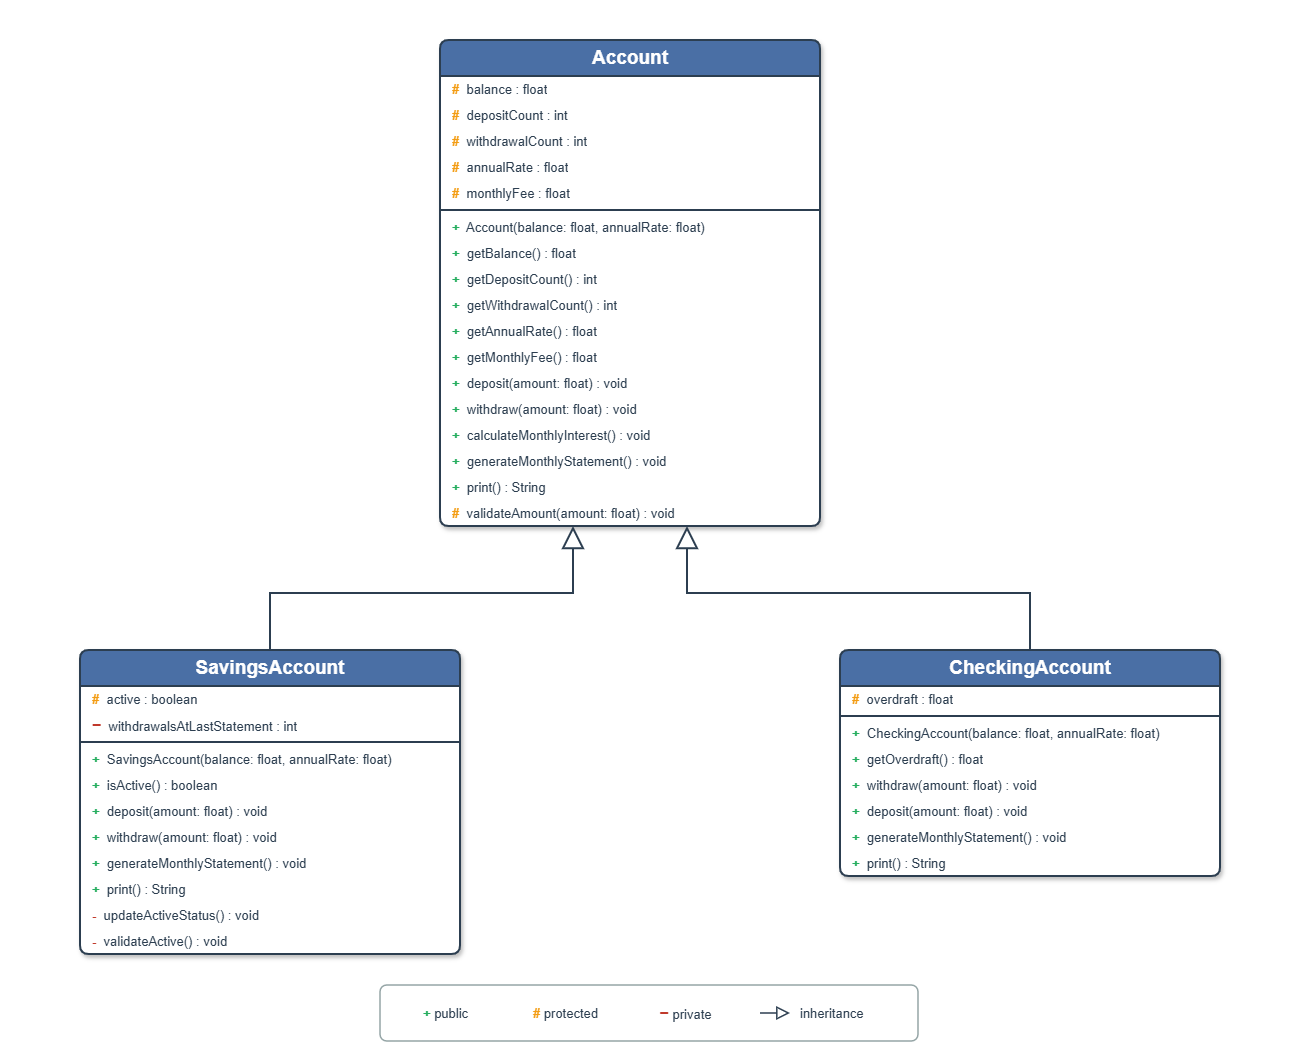

The diagram above was exported from draw.io. Its source (the exported page's mxGraphModel, read from the mxfile embedded in the PNG):
<mxGraphModel dx="1548" dy="1066" grid="1" gridSize="10" guides="1" tooltips="1" connect="1" arrows="1" fold="1" page="1" pageScale="1" pageWidth="1300" pageHeight="1050" math="0" shadow="0">
  <root>
    <mxCell id="0" />
    <mxCell id="1" parent="0" />
    <mxCell id="acc" parent="1" style="swimlane;rounded=1;arcSize=8;whiteSpace=wrap;html=1;fillColor=#4A6FA5;fontColor=#ffffff;fontStyle=1;fontSize=19;strokeColor=#2C3E50;strokeWidth=2;swimlaneFillColor=#ffffff;startSize=36;align=center;verticalAlign=middle;shadow=1;" value="Account" vertex="1">
      <mxGeometry height="486" width="380" x="440" y="40" as="geometry" />
    </mxCell>
    <mxCell id="acc-a1" parent="acc" style="text;html=1;align=left;verticalAlign=middle;spacingLeft=10;spacingRight=4;overflow=hidden;rotatable=0;fontSize=13;fontColor=#2C3E50;points=[[0,0.5],[1,0.5]];portConstraint=eastwest;" value="&lt;span style=&quot;color:#F39C12;font-weight:bold;&quot;&gt;#&lt;/span&gt;&amp;nbsp;&amp;nbsp;balance : float" vertex="1">
      <mxGeometry height="26" width="380" y="36" as="geometry" />
    </mxCell>
    <mxCell id="acc-a2" parent="acc" style="text;html=1;align=left;verticalAlign=middle;spacingLeft=10;spacingRight=4;overflow=hidden;rotatable=0;fontSize=13;fontColor=#2C3E50;points=[[0,0.5],[1,0.5]];portConstraint=eastwest;" value="&lt;span style=&quot;color:#F39C12;font-weight:bold;&quot;&gt;#&lt;/span&gt;&amp;nbsp;&amp;nbsp;depositCount : int" vertex="1">
      <mxGeometry height="26" width="380" y="62" as="geometry" />
    </mxCell>
    <mxCell id="acc-a3" parent="acc" style="text;html=1;align=left;verticalAlign=middle;spacingLeft=10;spacingRight=4;overflow=hidden;rotatable=0;fontSize=13;fontColor=#2C3E50;points=[[0,0.5],[1,0.5]];portConstraint=eastwest;" value="&lt;span style=&quot;color:#F39C12;font-weight:bold;&quot;&gt;#&lt;/span&gt;&amp;nbsp;&amp;nbsp;withdrawalCount : int" vertex="1">
      <mxGeometry height="26" width="380" y="88" as="geometry" />
    </mxCell>
    <mxCell id="acc-a4" parent="acc" style="text;html=1;align=left;verticalAlign=middle;spacingLeft=10;spacingRight=4;overflow=hidden;rotatable=0;fontSize=13;fontColor=#2C3E50;points=[[0,0.5],[1,0.5]];portConstraint=eastwest;" value="&lt;span style=&quot;color:#F39C12;font-weight:bold;&quot;&gt;#&lt;/span&gt;&amp;nbsp;&amp;nbsp;annualRate : float" vertex="1">
      <mxGeometry height="26" width="380" y="114" as="geometry" />
    </mxCell>
    <mxCell id="acc-a5" parent="acc" style="text;html=1;align=left;verticalAlign=middle;spacingLeft=10;spacingRight=4;overflow=hidden;rotatable=0;fontSize=13;fontColor=#2C3E50;points=[[0,0.5],[1,0.5]];portConstraint=eastwest;" value="&lt;span style=&quot;color:#F39C12;font-weight:bold;&quot;&gt;#&lt;/span&gt;&amp;nbsp;&amp;nbsp;monthlyFee : float" vertex="1">
      <mxGeometry height="26" width="380" y="140" as="geometry" />
    </mxCell>
    <mxCell id="acc-sep" parent="acc" style="line;strokeWidth=2;strokeColor=#2C3E50;fillColor=none;align=left;verticalAlign=middle;spacingTop=-1;spacingBottom=-1;rotatable=0;points=[[0,0.5],[1,0.5]];portConstraint=eastwest;html=1;" value="" vertex="1">
      <mxGeometry height="8" width="380" y="166" as="geometry" />
    </mxCell>
    <mxCell id="acc-o1" parent="acc" style="text;html=1;align=left;verticalAlign=middle;spacingLeft=10;spacingRight=4;overflow=hidden;rotatable=0;fontSize=13;fontColor=#2C3E50;points=[[0,0.5],[1,0.5]];portConstraint=eastwest;" value="&lt;span style=&quot;color:#27AE60;font-weight:bold;&quot;&gt;+&lt;/span&gt;&amp;nbsp;&amp;nbsp;Account(balance: float, annualRate: float)" vertex="1">
      <mxGeometry height="26" width="380" y="174" as="geometry" />
    </mxCell>
    <mxCell id="acc-o2" parent="acc" style="text;html=1;align=left;verticalAlign=middle;spacingLeft=10;spacingRight=4;overflow=hidden;rotatable=0;fontSize=13;fontColor=#2C3E50;points=[[0,0.5],[1,0.5]];portConstraint=eastwest;" value="&lt;span style=&quot;color:#27AE60;font-weight:bold;&quot;&gt;+&lt;/span&gt;&amp;nbsp;&amp;nbsp;getBalance() : float" vertex="1">
      <mxGeometry height="26" width="380" y="200" as="geometry" />
    </mxCell>
    <mxCell id="acc-o3" parent="acc" style="text;html=1;align=left;verticalAlign=middle;spacingLeft=10;spacingRight=4;overflow=hidden;rotatable=0;fontSize=13;fontColor=#2C3E50;points=[[0,0.5],[1,0.5]];portConstraint=eastwest;" value="&lt;span style=&quot;color:#27AE60;font-weight:bold;&quot;&gt;+&lt;/span&gt;&amp;nbsp;&amp;nbsp;getDepositCount() : int" vertex="1">
      <mxGeometry height="26" width="380" y="226" as="geometry" />
    </mxCell>
    <mxCell id="acc-o4" parent="acc" style="text;html=1;align=left;verticalAlign=middle;spacingLeft=10;spacingRight=4;overflow=hidden;rotatable=0;fontSize=13;fontColor=#2C3E50;points=[[0,0.5],[1,0.5]];portConstraint=eastwest;" value="&lt;span style=&quot;color:#27AE60;font-weight:bold;&quot;&gt;+&lt;/span&gt;&amp;nbsp;&amp;nbsp;getWithdrawalCount() : int" vertex="1">
      <mxGeometry height="26" width="380" y="252" as="geometry" />
    </mxCell>
    <mxCell id="acc-o5" parent="acc" style="text;html=1;align=left;verticalAlign=middle;spacingLeft=10;spacingRight=4;overflow=hidden;rotatable=0;fontSize=13;fontColor=#2C3E50;points=[[0,0.5],[1,0.5]];portConstraint=eastwest;" value="&lt;span style=&quot;color:#27AE60;font-weight:bold;&quot;&gt;+&lt;/span&gt;&amp;nbsp;&amp;nbsp;getAnnualRate() : float" vertex="1">
      <mxGeometry height="26" width="380" y="278" as="geometry" />
    </mxCell>
    <mxCell id="acc-o6" parent="acc" style="text;html=1;align=left;verticalAlign=middle;spacingLeft=10;spacingRight=4;overflow=hidden;rotatable=0;fontSize=13;fontColor=#2C3E50;points=[[0,0.5],[1,0.5]];portConstraint=eastwest;" value="&lt;span style=&quot;color:#27AE60;font-weight:bold;&quot;&gt;+&lt;/span&gt;&amp;nbsp;&amp;nbsp;getMonthlyFee() : float" vertex="1">
      <mxGeometry height="26" width="380" y="304" as="geometry" />
    </mxCell>
    <mxCell id="acc-o7" parent="acc" style="text;html=1;align=left;verticalAlign=middle;spacingLeft=10;spacingRight=4;overflow=hidden;rotatable=0;fontSize=13;fontColor=#2C3E50;points=[[0,0.5],[1,0.5]];portConstraint=eastwest;" value="&lt;span style=&quot;color:#27AE60;font-weight:bold;&quot;&gt;+&lt;/span&gt;&amp;nbsp;&amp;nbsp;deposit(amount: float) : void" vertex="1">
      <mxGeometry height="26" width="380" y="330" as="geometry" />
    </mxCell>
    <mxCell id="acc-o8" parent="acc" style="text;html=1;align=left;verticalAlign=middle;spacingLeft=10;spacingRight=4;overflow=hidden;rotatable=0;fontSize=13;fontColor=#2C3E50;points=[[0,0.5],[1,0.5]];portConstraint=eastwest;" value="&lt;span style=&quot;color:#27AE60;font-weight:bold;&quot;&gt;+&lt;/span&gt;&amp;nbsp;&amp;nbsp;withdraw(amount: float) : void" vertex="1">
      <mxGeometry height="26" width="380" y="356" as="geometry" />
    </mxCell>
    <mxCell id="acc-o9" parent="acc" style="text;html=1;align=left;verticalAlign=middle;spacingLeft=10;spacingRight=4;overflow=hidden;rotatable=0;fontSize=13;fontColor=#2C3E50;points=[[0,0.5],[1,0.5]];portConstraint=eastwest;" value="&lt;span style=&quot;color:#27AE60;font-weight:bold;&quot;&gt;+&lt;/span&gt;&amp;nbsp;&amp;nbsp;calculateMonthlyInterest() : void" vertex="1">
      <mxGeometry height="26" width="380" y="382" as="geometry" />
    </mxCell>
    <mxCell id="acc-o10" parent="acc" style="text;html=1;align=left;verticalAlign=middle;spacingLeft=10;spacingRight=4;overflow=hidden;rotatable=0;fontSize=13;fontColor=#2C3E50;points=[[0,0.5],[1,0.5]];portConstraint=eastwest;" value="&lt;span style=&quot;color:#27AE60;font-weight:bold;&quot;&gt;+&lt;/span&gt;&amp;nbsp;&amp;nbsp;generateMonthlyStatement() : void" vertex="1">
      <mxGeometry height="26" width="380" y="408" as="geometry" />
    </mxCell>
    <mxCell id="acc-o11" parent="acc" style="text;html=1;align=left;verticalAlign=middle;spacingLeft=10;spacingRight=4;overflow=hidden;rotatable=0;fontSize=13;fontColor=#2C3E50;points=[[0,0.5],[1,0.5]];portConstraint=eastwest;" value="&lt;span style=&quot;color:#27AE60;font-weight:bold;&quot;&gt;+&lt;/span&gt;&amp;nbsp;&amp;nbsp;print() : String" vertex="1">
      <mxGeometry height="26" width="380" y="434" as="geometry" />
    </mxCell>
    <mxCell id="acc-o12" parent="acc" style="text;html=1;align=left;verticalAlign=middle;spacingLeft=10;spacingRight=4;overflow=hidden;rotatable=0;fontSize=13;fontColor=#2C3E50;points=[[0,0.5],[1,0.5]];portConstraint=eastwest;" value="&lt;span style=&quot;color:#F39C12;font-weight:bold;&quot;&gt;#&lt;/span&gt;&amp;nbsp;&amp;nbsp;validateAmount(amount: float) : void" vertex="1">
      <mxGeometry height="26" width="380" y="460" as="geometry" />
    </mxCell>
    <mxCell id="sav" parent="1" style="swimlane;rounded=1;arcSize=8;whiteSpace=wrap;html=1;fillColor=#4A6FA5;fontColor=#ffffff;fontStyle=1;fontSize=19;strokeColor=#2C3E50;strokeWidth=2;swimlaneFillColor=#ffffff;startSize=36;align=center;verticalAlign=middle;shadow=1;" value="SavingsAccount" vertex="1">
      <mxGeometry height="304" width="380" x="80" y="650" as="geometry" />
    </mxCell>
    <mxCell id="sav-a1" parent="sav" style="text;html=1;align=left;verticalAlign=middle;spacingLeft=10;spacingRight=4;overflow=hidden;rotatable=0;fontSize=13;fontColor=#2C3E50;points=[[0,0.5],[1,0.5]];portConstraint=eastwest;" value="&lt;span style=&quot;color:#F39C12;font-weight:bold;&quot;&gt;#&lt;/span&gt;&amp;nbsp;&amp;nbsp;active : boolean" vertex="1">
      <mxGeometry height="26" width="380" y="36" as="geometry" />
    </mxCell>
    <mxCell id="sav-a2" parent="sav" style="text;html=1;align=left;verticalAlign=middle;spacingLeft=10;spacingRight=4;overflow=hidden;rotatable=0;fontSize=13;fontColor=#2C3E50;points=[[0,0.5],[1,0.5]];portConstraint=eastwest;" value="&lt;span style=&quot;color:#C0392B;font-weight:bold;font-size:16px;&quot;&gt;&amp;#8722;&lt;/span&gt;&amp;nbsp;&amp;nbsp;withdrawalsAtLastStatement : int" vertex="1">
      <mxGeometry height="26" width="380" y="62" as="geometry" />
    </mxCell>
    <mxCell id="sav-sep" parent="sav" style="line;strokeWidth=2;strokeColor=#2C3E50;fillColor=none;align=left;verticalAlign=middle;spacingTop=-1;spacingBottom=-1;rotatable=0;points=[[0,0.5],[1,0.5]];portConstraint=eastwest;html=1;" value="" vertex="1">
      <mxGeometry height="8" width="380" y="88" as="geometry" />
    </mxCell>
    <mxCell id="sav-o1" parent="sav" style="text;html=1;align=left;verticalAlign=middle;spacingLeft=10;spacingRight=4;overflow=hidden;rotatable=0;fontSize=13;fontColor=#2C3E50;points=[[0,0.5],[1,0.5]];portConstraint=eastwest;" value="&lt;span style=&quot;color:#27AE60;font-weight:bold;&quot;&gt;+&lt;/span&gt;&amp;nbsp;&amp;nbsp;SavingsAccount(balance: float, annualRate: float)" vertex="1">
      <mxGeometry height="26" width="380" y="96" as="geometry" />
    </mxCell>
    <mxCell id="sav-o2" parent="sav" style="text;html=1;align=left;verticalAlign=middle;spacingLeft=10;spacingRight=4;overflow=hidden;rotatable=0;fontSize=13;fontColor=#2C3E50;points=[[0,0.5],[1,0.5]];portConstraint=eastwest;" value="&lt;span style=&quot;color:#27AE60;font-weight:bold;&quot;&gt;+&lt;/span&gt;&amp;nbsp;&amp;nbsp;isActive() : boolean" vertex="1">
      <mxGeometry height="26" width="380" y="122" as="geometry" />
    </mxCell>
    <mxCell id="sav-o3" parent="sav" style="text;html=1;align=left;verticalAlign=middle;spacingLeft=10;spacingRight=4;overflow=hidden;rotatable=0;fontSize=13;fontColor=#2C3E50;points=[[0,0.5],[1,0.5]];portConstraint=eastwest;" value="&lt;span style=&quot;color:#27AE60;font-weight:bold;&quot;&gt;+&lt;/span&gt;&amp;nbsp;&amp;nbsp;deposit(amount: float) : void" vertex="1">
      <mxGeometry height="26" width="380" y="148" as="geometry" />
    </mxCell>
    <mxCell id="sav-o4" parent="sav" style="text;html=1;align=left;verticalAlign=middle;spacingLeft=10;spacingRight=4;overflow=hidden;rotatable=0;fontSize=13;fontColor=#2C3E50;points=[[0,0.5],[1,0.5]];portConstraint=eastwest;" value="&lt;span style=&quot;color:#27AE60;font-weight:bold;&quot;&gt;+&lt;/span&gt;&amp;nbsp;&amp;nbsp;withdraw(amount: float) : void" vertex="1">
      <mxGeometry height="26" width="380" y="174" as="geometry" />
    </mxCell>
    <mxCell id="sav-o5" parent="sav" style="text;html=1;align=left;verticalAlign=middle;spacingLeft=10;spacingRight=4;overflow=hidden;rotatable=0;fontSize=13;fontColor=#2C3E50;points=[[0,0.5],[1,0.5]];portConstraint=eastwest;" value="&lt;span style=&quot;color:#27AE60;font-weight:bold;&quot;&gt;+&lt;/span&gt;&amp;nbsp;&amp;nbsp;generateMonthlyStatement() : void" vertex="1">
      <mxGeometry height="26" width="380" y="200" as="geometry" />
    </mxCell>
    <mxCell id="sav-o6" parent="sav" style="text;html=1;align=left;verticalAlign=middle;spacingLeft=10;spacingRight=4;overflow=hidden;rotatable=0;fontSize=13;fontColor=#2C3E50;points=[[0,0.5],[1,0.5]];portConstraint=eastwest;" value="&lt;span style=&quot;color:#27AE60;font-weight:bold;&quot;&gt;+&lt;/span&gt;&amp;nbsp;&amp;nbsp;print() : String" vertex="1">
      <mxGeometry height="26" width="380" y="226" as="geometry" />
    </mxCell>
    <mxCell id="sav-o7" parent="sav" style="text;html=1;align=left;verticalAlign=middle;spacingLeft=10;spacingRight=4;overflow=hidden;rotatable=0;fontSize=13;fontColor=#2C3E50;points=[[0,0.5],[1,0.5]];portConstraint=eastwest;" value="&lt;span style=&quot;color:#C0392B;font-weight:bold;&quot;&gt;-&lt;/span&gt;&amp;nbsp;&amp;nbsp;updateActiveStatus() : void" vertex="1">
      <mxGeometry height="26" width="380" y="252" as="geometry" />
    </mxCell>
    <mxCell id="sav-o8" parent="sav" style="text;html=1;align=left;verticalAlign=middle;spacingLeft=10;spacingRight=4;overflow=hidden;rotatable=0;fontSize=13;fontColor=#2C3E50;points=[[0,0.5],[1,0.5]];portConstraint=eastwest;" value="&lt;span style=&quot;color:#C0392B;font-weight:bold;&quot;&gt;-&lt;/span&gt;&amp;nbsp;&amp;nbsp;validateActive() : void" vertex="1">
      <mxGeometry height="26" width="380" y="278" as="geometry" />
    </mxCell>
    <mxCell id="chk" parent="1" style="swimlane;rounded=1;arcSize=8;whiteSpace=wrap;html=1;fillColor=#4A6FA5;fontColor=#ffffff;fontStyle=1;fontSize=19;strokeColor=#2C3E50;strokeWidth=2;swimlaneFillColor=#ffffff;startSize=36;align=center;verticalAlign=middle;shadow=1;" value="CheckingAccount" vertex="1">
      <mxGeometry height="226" width="380" x="840" y="650" as="geometry" />
    </mxCell>
    <mxCell id="chk-a1" parent="chk" style="text;html=1;align=left;verticalAlign=middle;spacingLeft=10;spacingRight=4;overflow=hidden;rotatable=0;fontSize=13;fontColor=#2C3E50;points=[[0,0.5],[1,0.5]];portConstraint=eastwest;" value="&lt;span style=&quot;color:#F39C12;font-weight:bold;&quot;&gt;#&lt;/span&gt;&amp;nbsp;&amp;nbsp;overdraft : float" vertex="1">
      <mxGeometry height="26" width="380" y="36" as="geometry" />
    </mxCell>
    <mxCell id="chk-sep" parent="chk" style="line;strokeWidth=2;strokeColor=#2C3E50;fillColor=none;align=left;verticalAlign=middle;spacingTop=-1;spacingBottom=-1;rotatable=0;points=[[0,0.5],[1,0.5]];portConstraint=eastwest;html=1;" value="" vertex="1">
      <mxGeometry height="8" width="380" y="62" as="geometry" />
    </mxCell>
    <mxCell id="chk-o1" parent="chk" style="text;html=1;align=left;verticalAlign=middle;spacingLeft=10;spacingRight=4;overflow=hidden;rotatable=0;fontSize=13;fontColor=#2C3E50;points=[[0,0.5],[1,0.5]];portConstraint=eastwest;" value="&lt;span style=&quot;color:#27AE60;font-weight:bold;&quot;&gt;+&lt;/span&gt;&amp;nbsp;&amp;nbsp;CheckingAccount(balance: float, annualRate: float)" vertex="1">
      <mxGeometry height="26" width="380" y="70" as="geometry" />
    </mxCell>
    <mxCell id="chk-o2" parent="chk" style="text;html=1;align=left;verticalAlign=middle;spacingLeft=10;spacingRight=4;overflow=hidden;rotatable=0;fontSize=13;fontColor=#2C3E50;points=[[0,0.5],[1,0.5]];portConstraint=eastwest;" value="&lt;span style=&quot;color:#27AE60;font-weight:bold;&quot;&gt;+&lt;/span&gt;&amp;nbsp;&amp;nbsp;getOverdraft() : float" vertex="1">
      <mxGeometry height="26" width="380" y="96" as="geometry" />
    </mxCell>
    <mxCell id="chk-o3" parent="chk" style="text;html=1;align=left;verticalAlign=middle;spacingLeft=10;spacingRight=4;overflow=hidden;rotatable=0;fontSize=13;fontColor=#2C3E50;points=[[0,0.5],[1,0.5]];portConstraint=eastwest;" value="&lt;span style=&quot;color:#27AE60;font-weight:bold;&quot;&gt;+&lt;/span&gt;&amp;nbsp;&amp;nbsp;withdraw(amount: float) : void" vertex="1">
      <mxGeometry height="26" width="380" y="122" as="geometry" />
    </mxCell>
    <mxCell id="chk-o4" parent="chk" style="text;html=1;align=left;verticalAlign=middle;spacingLeft=10;spacingRight=4;overflow=hidden;rotatable=0;fontSize=13;fontColor=#2C3E50;points=[[0,0.5],[1,0.5]];portConstraint=eastwest;" value="&lt;span style=&quot;color:#27AE60;font-weight:bold;&quot;&gt;+&lt;/span&gt;&amp;nbsp;&amp;nbsp;deposit(amount: float) : void" vertex="1">
      <mxGeometry height="26" width="380" y="148" as="geometry" />
    </mxCell>
    <mxCell id="chk-o5" parent="chk" style="text;html=1;align=left;verticalAlign=middle;spacingLeft=10;spacingRight=4;overflow=hidden;rotatable=0;fontSize=13;fontColor=#2C3E50;points=[[0,0.5],[1,0.5]];portConstraint=eastwest;" value="&lt;span style=&quot;color:#27AE60;font-weight:bold;&quot;&gt;+&lt;/span&gt;&amp;nbsp;&amp;nbsp;generateMonthlyStatement() : void" vertex="1">
      <mxGeometry height="26" width="380" y="174" as="geometry" />
    </mxCell>
    <mxCell id="chk-o6" parent="chk" style="text;html=1;align=left;verticalAlign=middle;spacingLeft=10;spacingRight=4;overflow=hidden;rotatable=0;fontSize=13;fontColor=#2C3E50;points=[[0,0.5],[1,0.5]];portConstraint=eastwest;" value="&lt;span style=&quot;color:#27AE60;font-weight:bold;&quot;&gt;+&lt;/span&gt;&amp;nbsp;&amp;nbsp;print() : String" vertex="1">
      <mxGeometry height="26" width="380" y="200" as="geometry" />
    </mxCell>
    <mxCell id="e1" edge="1" parent="1" source="sav" style="edgeStyle=orthogonalEdgeStyle;rounded=0;orthogonalLoop=1;jettySize=auto;html=1;endArrow=block;endFill=0;endSize=18;exitX=0.5;exitY=0;exitDx=0;exitDy=0;entryX=0.35;entryY=1;entryDx=0;entryDy=0;strokeWidth=2;strokeColor=#2C3E50;" target="acc">
      <mxGeometry relative="1" as="geometry" />
    </mxCell>
    <mxCell id="e2" edge="1" parent="1" source="chk" style="edgeStyle=orthogonalEdgeStyle;rounded=0;orthogonalLoop=1;jettySize=auto;html=1;endArrow=block;endFill=0;endSize=18;exitX=0.5;exitY=0;exitDx=0;exitDy=0;entryX=0.65;entryY=1;entryDx=0;entryDy=0;strokeWidth=2;strokeColor=#2C3E50;" target="acc">
      <mxGeometry relative="1" as="geometry" />
    </mxCell>
    <mxCell id="lg-box" parent="1" style="rounded=1;arcSize=12;whiteSpace=wrap;html=1;fillColor=none;strokeColor=#95A5A6;strokeWidth=1.5;" value="" vertex="1">
      <mxGeometry height="56" width="538" x="380" y="985" as="geometry" />
    </mxCell>
    <mxCell id="lg1" parent="1" style="text;html=1;align=center;verticalAlign=middle;fontSize=13;" value="&lt;span style=&quot;color:#27AE60;font-weight:bold;&quot;&gt;+&lt;/span&gt;&amp;nbsp;&lt;span style=&quot;color:#2C3E50;&quot;&gt;public&lt;/span&gt;" vertex="1">
      <mxGeometry height="26" width="90" x="400" y="1000" as="geometry" />
    </mxCell>
    <mxCell id="lg2" parent="1" style="text;html=1;align=center;verticalAlign=middle;fontSize=13;" value="&lt;span style=&quot;color:#F39C12;font-weight:bold;&quot;&gt;#&lt;/span&gt;&amp;nbsp;&lt;span style=&quot;color:#2C3E50;&quot;&gt;protected&lt;/span&gt;" vertex="1">
      <mxGeometry height="26" width="110" x="510" y="1000" as="geometry" />
    </mxCell>
    <mxCell id="lg3" parent="1" style="text;html=1;align=center;verticalAlign=middle;fontSize=13;" value="&lt;span style=&quot;color:#C0392B;font-weight:bold;font-size:16px;&quot;&gt;&amp;#8722;&lt;/span&gt;&amp;nbsp;&lt;span style=&quot;color:#2C3E50;&quot;&gt;private&lt;/span&gt;" vertex="1">
      <mxGeometry height="26" width="90" x="640" y="1000" as="geometry" />
    </mxCell>
    <mxCell id="lg4arrow" edge="1" parent="1" style="edgeStyle=none;rounded=0;html=1;endArrow=block;endFill=0;endSize=10;strokeWidth=1.5;strokeColor=#2C3E50;">
      <mxGeometry relative="1" as="geometry">
        <mxPoint x="760" y="1013" as="sourcePoint" />
        <mxPoint x="790" y="1013" as="targetPoint" />
      </mxGeometry>
    </mxCell>
    <mxCell id="lg4" parent="1" style="text;html=1;align=left;verticalAlign=middle;fontSize=13;" value="&lt;span style=&quot;color:#2C3E50;&quot;&gt;inheritance&lt;/span&gt;" vertex="1">
      <mxGeometry height="26" width="100" x="798" y="1000" as="geometry" />
    </mxCell>
  </root>
</mxGraphModel>